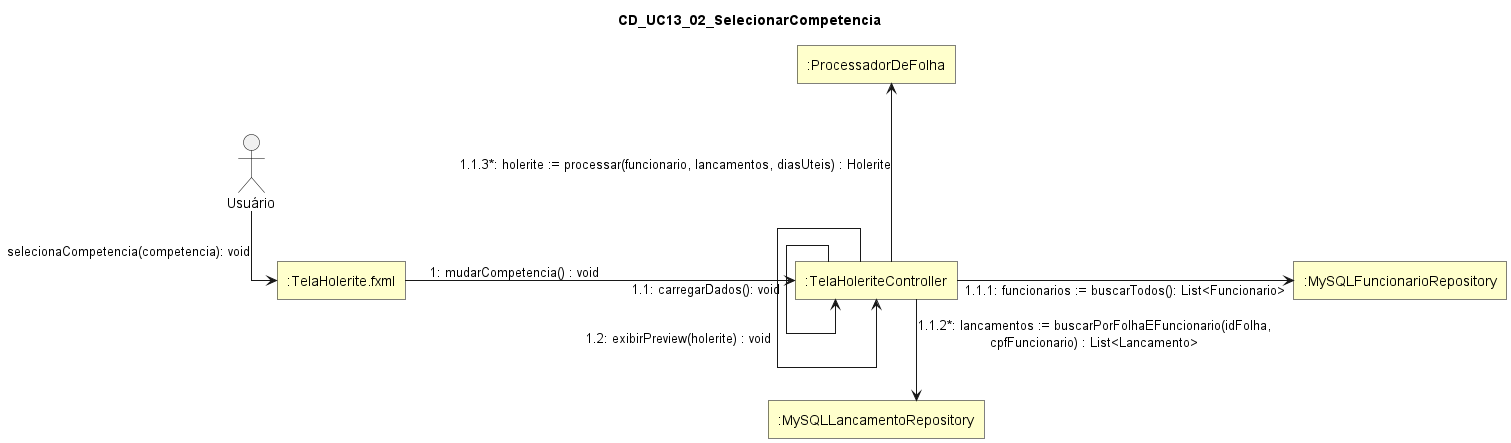

The diagram above was rendered by PlantUML. Its source (embedded in the PNG):
@startuml
skinparam style strictuml
skinparam linetype ortho
skinparam shadowing false
skinparam defaultTextAlignment center

skinparam nodesep 300
skinparam ranksep 50

skinparam rectangle {
  BackgroundColor #FFFFCC
  BorderColor Black
  RoundCorner 0
}

skinparam actor {
  BorderColor Black
  FontColor Black
}

title CD_UC13_02_SelecionarCompetencia

actor "Usuário" as Usuario

rectangle ":TelaHolerite.fxml" as TelaHoleriteFXML
rectangle ":TelaHoleriteController" as TelaHoleriteController
rectangle ":MySQLFuncionarioRepository" as MySQLFuncionarioRepository
rectangle ":MySQLLancamentoRepository" as MySQLLancamentoRepository
rectangle ":ProcessadorDeFolha" as ProcessadorDeFolha

TelaHoleriteController -[hidden]up- ProcessadorDeFolha

Usuario --> TelaHoleriteFXML : selecionaCompetencia(competencia): void

TelaHoleriteFXML -right-> TelaHoleriteController : 1: mudarCompetencia() : void

TelaHoleriteController ---> TelaHoleriteController : 1.1: carregarDados(): void

TelaHoleriteController -right-> MySQLFuncionarioRepository : 1.1.1: funcionarios := buscarTodos(): List<Funcionario>

TelaHoleriteController ---> MySQLLancamentoRepository : 1.1.2*: lancamentos := buscarPorFolhaEFuncionario(idFolha,\ncpfFuncionario) : List<Lancamento>

TelaHoleriteController ---> ProcessadorDeFolha : 1.1.3*: holerite := processar(funcionario, lancamentos, diasUteis) : Holerite

TelaHoleriteController ---> TelaHoleriteController : 1.2: exibirPreview(holerite) : void

@enduml